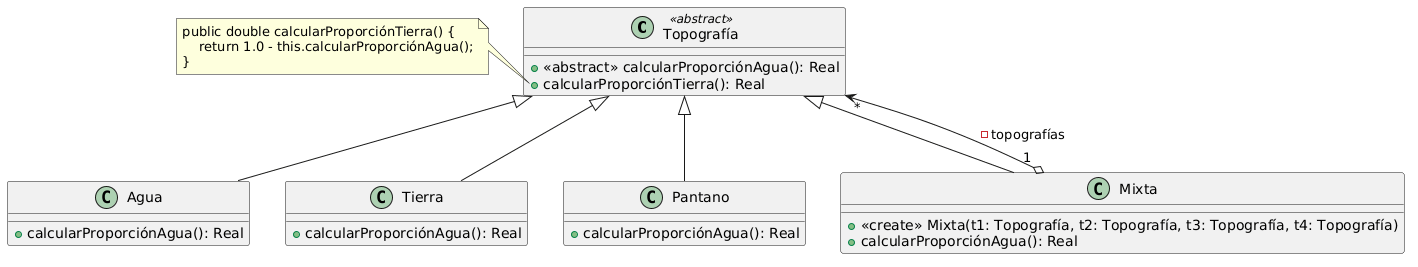

The diagram above was rendered by PlantUML. Its source (embedded in the PNG):
@startuml
class Topografía <<abstract>> {
    + <<abstract>> calcularProporciónAgua(): Real
    + calcularProporciónTierra(): Real
}

note left of Topografía::calcularProporciónTierra
    public double calcularProporciónTierra() {
        return 1.0 - this.calcularProporciónAgua();
    }
end note

class Agua extends Topografía {
    + calcularProporciónAgua(): Real
}

class Tierra extends Topografía {
    + calcularProporciónAgua(): Real
}

class Pantano extends Topografía {
    + calcularProporciónAgua(): Real
}

class Mixta extends Topografía {
    + <<create>> Mixta(t1: Topografía, t2: Topografía, t3: Topografía, t4: Topografía)
    + calcularProporciónAgua(): Real
}

Mixta "1" o--> "*" Topografía: - topografías

'MediaPlayer "1" -right--> "*" Media : - media'
'VideoStreamAdapter "1" --> "1" VideoStream: - videoStream'
@enduml